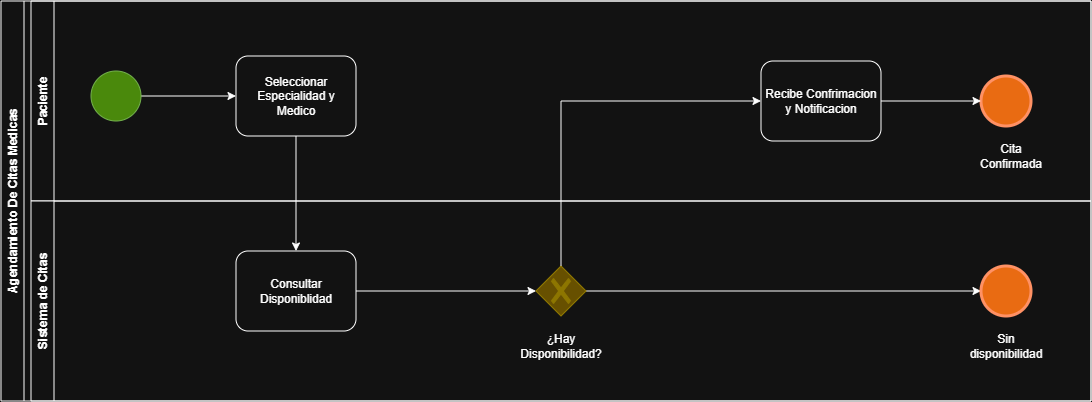

The diagram above was exported from draw.io. Its source (the exported page's mxGraphModel, read from the mxfile embedded in the PNG):
<mxGraphModel dx="2060" dy="1228" grid="1" gridSize="10" guides="1" tooltips="1" connect="1" arrows="1" fold="1" page="1" pageScale="1" pageWidth="850" pageHeight="1100" background="none" math="0" shadow="0">
  <root>
    <mxCell id="0" />
    <mxCell id="1" parent="0" />
    <mxCell id="N1qbaf0GqshjLKkj6sGP-2" parent="1" style="swimlane;horizontal=0;whiteSpace=wrap;html=1;" value="Paciente" vertex="1">
      <mxGeometry height="200" width="1060" x="220" y="510" as="geometry" />
    </mxCell>
    <mxCell id="N1qbaf0GqshjLKkj6sGP-14" edge="1" parent="N1qbaf0GqshjLKkj6sGP-2" source="7a84cebc1def654-1" style="edgeStyle=orthogonalEdgeStyle;rounded=0;orthogonalLoop=1;jettySize=auto;html=1;exitX=1;exitY=0.5;exitDx=0;exitDy=0;entryX=0;entryY=0.5;entryDx=0;entryDy=0;" target="N1qbaf0GqshjLKkj6sGP-6">
      <mxGeometry relative="1" as="geometry" />
    </mxCell>
    <mxCell id="7a84cebc1def654-1" parent="N1qbaf0GqshjLKkj6sGP-2" style="shape=mxgraph.bpmn.shape;html=1;verticalLabelPosition=bottom;labelBackgroundColor=#ffffff;verticalAlign=top;perimeter=ellipsePerimeter;outline=standard;symbol=general;fillColor=#60a917;fontColor=#ffffff;strokeColor=#2D7600;" value="" vertex="1">
      <mxGeometry height="50" width="50" x="60" y="70" as="geometry" />
    </mxCell>
    <mxCell id="7a84cebc1def654-26" parent="N1qbaf0GqshjLKkj6sGP-2" style="shape=mxgraph.bpmn.shape;html=1;verticalLabelPosition=bottom;labelBackgroundColor=#ffffff;verticalAlign=top;perimeter=ellipsePerimeter;outline=end;symbol=general;fillColor=#fa6800;fontColor=#000000;strokeColor=#C73500;" value="" vertex="1">
      <mxGeometry height="50" width="50" x="950" y="75" as="geometry" />
    </mxCell>
    <mxCell id="N1qbaf0GqshjLKkj6sGP-6" parent="N1qbaf0GqshjLKkj6sGP-2" style="shape=ext;rounded=1;html=1;whiteSpace=wrap;" value="Seleccionar Especialidad y Medico" vertex="1">
      <mxGeometry height="80" width="120" x="205" y="55" as="geometry" />
    </mxCell>
    <mxCell id="N1qbaf0GqshjLKkj6sGP-9" edge="1" parent="N1qbaf0GqshjLKkj6sGP-2" source="N1qbaf0GqshjLKkj6sGP-7" style="edgeStyle=orthogonalEdgeStyle;rounded=0;orthogonalLoop=1;jettySize=auto;html=1;exitX=1;exitY=0.5;exitDx=0;exitDy=0;entryX=0;entryY=0.5;entryDx=0;entryDy=0;" target="7a84cebc1def654-26">
      <mxGeometry relative="1" as="geometry" />
    </mxCell>
    <mxCell id="N1qbaf0GqshjLKkj6sGP-7" parent="N1qbaf0GqshjLKkj6sGP-2" style="shape=ext;rounded=1;html=1;whiteSpace=wrap;" value="Recibe Confrimacion y Notificacion" vertex="1">
      <mxGeometry height="80" width="120" x="730" y="60" as="geometry" />
    </mxCell>
    <mxCell id="N1qbaf0GqshjLKkj6sGP-18" parent="N1qbaf0GqshjLKkj6sGP-2" style="text;html=1;whiteSpace=wrap;strokeColor=none;fillColor=none;align=center;verticalAlign=middle;rounded=0;" value="Cita Confirmada" vertex="1">
      <mxGeometry height="30" width="60" x="950" y="140" as="geometry" />
    </mxCell>
    <mxCell id="N1qbaf0GqshjLKkj6sGP-4" parent="1" style="swimlane;horizontal=0;whiteSpace=wrap;html=1;" value="Sistema de Citas" vertex="1">
      <mxGeometry height="200" width="1060" x="220" y="710" as="geometry" />
    </mxCell>
    <mxCell id="7a84cebc1def654-2" parent="N1qbaf0GqshjLKkj6sGP-4" style="shape=ext;rounded=1;html=1;whiteSpace=wrap;" value="Consultar Disponiblidad" vertex="1">
      <mxGeometry height="80" width="120" x="205" y="50" as="geometry" />
    </mxCell>
    <mxCell id="N1qbaf0GqshjLKkj6sGP-11" edge="1" parent="N1qbaf0GqshjLKkj6sGP-4" source="N1qbaf0GqshjLKkj6sGP-5" style="edgeStyle=orthogonalEdgeStyle;rounded=0;orthogonalLoop=1;jettySize=auto;html=1;exitX=1;exitY=0.5;exitDx=0;exitDy=0;exitPerimeter=0;entryX=0;entryY=0.5;entryDx=0;entryDy=0;" target="N1qbaf0GqshjLKkj6sGP-8">
      <mxGeometry relative="1" as="geometry" />
    </mxCell>
    <mxCell id="N1qbaf0GqshjLKkj6sGP-5" parent="N1qbaf0GqshjLKkj6sGP-4" style="points=[[0.25,0.25,0],[0.5,0,0],[0.75,0.25,0],[1,0.5,0],[0.75,0.75,0],[0.5,1,0],[0.25,0.75,0],[0,0.5,0]];shape=mxgraph.bpmn.gateway2;html=1;verticalLabelPosition=bottom;labelBackgroundColor=#ffffff;verticalAlign=top;align=center;perimeter=rhombusPerimeter;outlineConnect=0;outline=none;symbol=none;gwType=exclusive;fillColor=#e3c800;fontColor=#000000;strokeColor=#B09500;" value="" vertex="1">
      <mxGeometry height="50" width="50" x="505" y="65" as="geometry" />
    </mxCell>
    <mxCell id="N1qbaf0GqshjLKkj6sGP-8" parent="N1qbaf0GqshjLKkj6sGP-4" style="shape=mxgraph.bpmn.shape;html=1;verticalLabelPosition=bottom;labelBackgroundColor=#ffffff;verticalAlign=top;perimeter=ellipsePerimeter;outline=end;symbol=general;fillColor=#fa6800;fontColor=#000000;strokeColor=#C73500;" value="" vertex="1">
      <mxGeometry height="50" width="50" x="950" y="65" as="geometry" />
    </mxCell>
    <mxCell id="N1qbaf0GqshjLKkj6sGP-12" edge="1" parent="N1qbaf0GqshjLKkj6sGP-4" source="7a84cebc1def654-2" style="edgeStyle=orthogonalEdgeStyle;rounded=0;orthogonalLoop=1;jettySize=auto;html=1;exitX=1;exitY=0.5;exitDx=0;exitDy=0;entryX=0;entryY=0.5;entryDx=0;entryDy=0;entryPerimeter=0;" target="N1qbaf0GqshjLKkj6sGP-5">
      <mxGeometry relative="1" as="geometry" />
    </mxCell>
    <mxCell id="N1qbaf0GqshjLKkj6sGP-16" parent="N1qbaf0GqshjLKkj6sGP-4" style="text;html=1;whiteSpace=wrap;strokeColor=none;fillColor=none;align=center;verticalAlign=middle;rounded=0;" value="¿Hay Disponibilidad?" vertex="1">
      <mxGeometry height="30" width="60" x="500" y="130" as="geometry" />
    </mxCell>
    <mxCell id="N1qbaf0GqshjLKkj6sGP-17" parent="N1qbaf0GqshjLKkj6sGP-4" style="text;html=1;whiteSpace=wrap;strokeColor=none;fillColor=none;align=center;verticalAlign=middle;rounded=0;" value="Sin disponibilidad" vertex="1">
      <mxGeometry height="30" width="60" x="945" y="130" as="geometry" />
    </mxCell>
    <mxCell id="N1qbaf0GqshjLKkj6sGP-13" edge="1" parent="1" source="N1qbaf0GqshjLKkj6sGP-5" style="edgeStyle=orthogonalEdgeStyle;rounded=0;orthogonalLoop=1;jettySize=auto;html=1;exitX=0.5;exitY=0;exitDx=0;exitDy=0;exitPerimeter=0;entryX=0;entryY=0.5;entryDx=0;entryDy=0;" target="N1qbaf0GqshjLKkj6sGP-7">
      <mxGeometry relative="1" as="geometry" />
    </mxCell>
    <mxCell id="N1qbaf0GqshjLKkj6sGP-15" edge="1" parent="1" source="N1qbaf0GqshjLKkj6sGP-6" style="edgeStyle=orthogonalEdgeStyle;rounded=0;orthogonalLoop=1;jettySize=auto;html=1;exitX=0.5;exitY=1;exitDx=0;exitDy=0;entryX=0.5;entryY=0;entryDx=0;entryDy=0;" target="7a84cebc1def654-2">
      <mxGeometry relative="1" as="geometry" />
    </mxCell>
    <mxCell id="N1qbaf0GqshjLKkj6sGP-19" parent="1" style="swimlane;horizontal=0;whiteSpace=wrap;html=1;" value="Agendamiento De Citas Medicas" vertex="1">
      <mxGeometry height="400" width="1090" x="190" y="510" as="geometry" />
    </mxCell>
  </root>
</mxGraphModel>